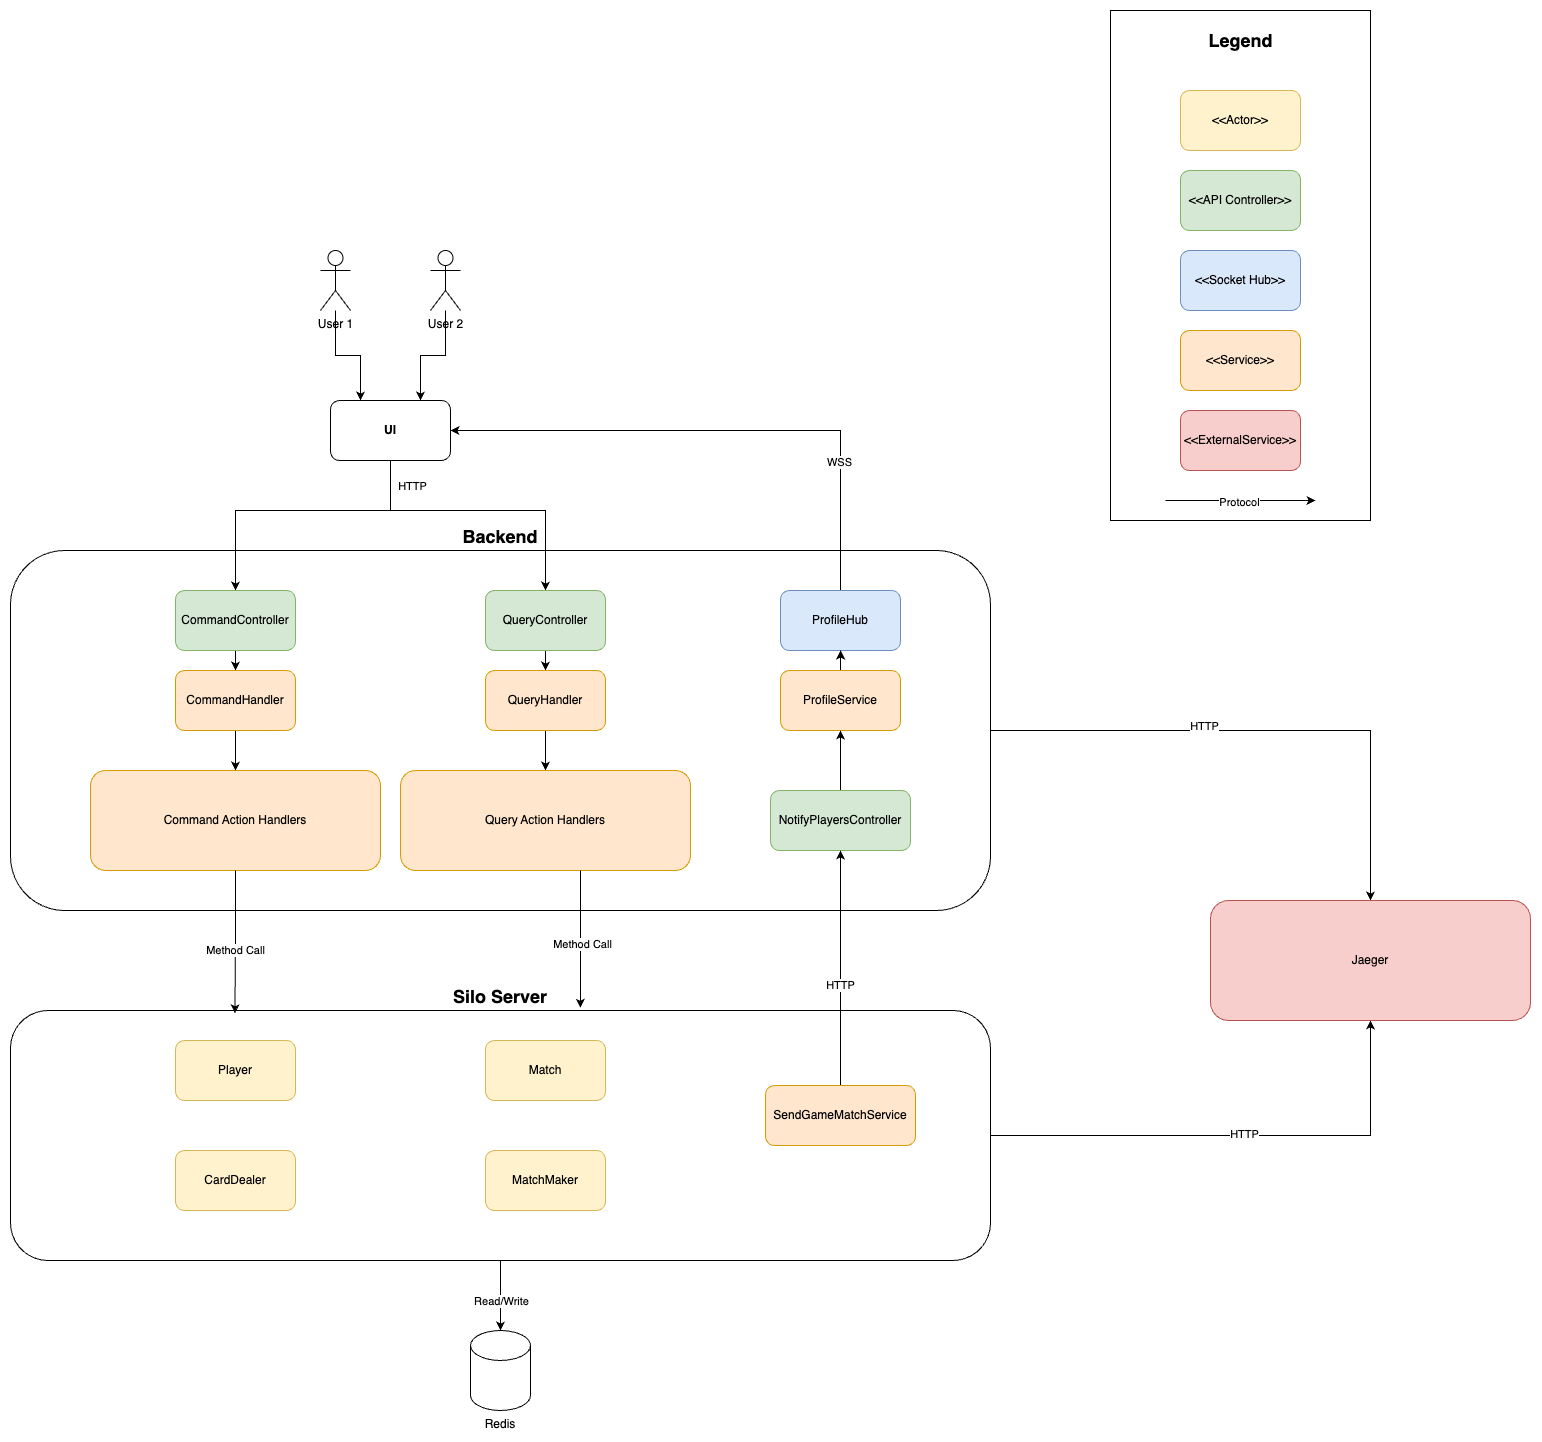

The diagram above was exported from draw.io. Its source (the exported page's mxGraphModel, read from the mxfile embedded in the PNG):
<mxGraphModel dx="1865" dy="2253" grid="1" gridSize="10" guides="1" tooltips="1" connect="1" arrows="1" fold="1" page="1" pageScale="1" pageWidth="827" pageHeight="1169" math="0" shadow="0">
  <root>
    <mxCell id="0" />
    <mxCell id="1" parent="0" />
    <mxCell id="1Lq24JRegQzs3EulA0CL-32" value="" style="rounded=0;whiteSpace=wrap;html=1;labelPosition=center;verticalLabelPosition=top;align=center;verticalAlign=bottom;" parent="1" vertex="1">
      <mxGeometry x="1100" y="-520" width="260" height="510" as="geometry" />
    </mxCell>
    <mxCell id="acBKIw57EiYT2RUyk9zV-19" style="edgeStyle=orthogonalEdgeStyle;rounded=0;orthogonalLoop=1;jettySize=auto;html=1;entryX=0.5;entryY=0;entryDx=0;entryDy=0;" edge="1" parent="1" source="1Lq24JRegQzs3EulA0CL-18" target="acBKIw57EiYT2RUyk9zV-18">
      <mxGeometry relative="1" as="geometry" />
    </mxCell>
    <mxCell id="acBKIw57EiYT2RUyk9zV-22" value="HTTP" style="edgeLabel;html=1;align=center;verticalAlign=middle;resizable=0;points=[];" vertex="1" connectable="0" parent="acBKIw57EiYT2RUyk9zV-19">
      <mxGeometry x="-0.2252" y="5" relative="1" as="geometry">
        <mxPoint as="offset" />
      </mxGeometry>
    </mxCell>
    <mxCell id="1Lq24JRegQzs3EulA0CL-18" value="&lt;b&gt;&lt;font style=&quot;font-size: 18px;&quot;&gt;Backend&lt;/font&gt;&lt;/b&gt;" style="rounded=1;whiteSpace=wrap;html=1;align=center;labelPosition=center;verticalLabelPosition=top;verticalAlign=bottom;" parent="1" vertex="1">
      <mxGeometry y="20" width="980" height="360" as="geometry" />
    </mxCell>
    <mxCell id="acBKIw57EiYT2RUyk9zV-20" style="edgeStyle=orthogonalEdgeStyle;rounded=0;orthogonalLoop=1;jettySize=auto;html=1;entryX=0.5;entryY=1;entryDx=0;entryDy=0;" edge="1" parent="1" source="1Lq24JRegQzs3EulA0CL-28" target="acBKIw57EiYT2RUyk9zV-18">
      <mxGeometry relative="1" as="geometry" />
    </mxCell>
    <mxCell id="acBKIw57EiYT2RUyk9zV-21" value="HTTP" style="edgeLabel;html=1;align=center;verticalAlign=middle;resizable=0;points=[];" vertex="1" connectable="0" parent="acBKIw57EiYT2RUyk9zV-20">
      <mxGeometry x="0.018" y="2" relative="1" as="geometry">
        <mxPoint as="offset" />
      </mxGeometry>
    </mxCell>
    <mxCell id="1Lq24JRegQzs3EulA0CL-28" value="&lt;b&gt;&lt;font style=&quot;font-size: 18px;&quot;&gt;Silo Server&lt;/font&gt;&lt;/b&gt;" style="rounded=1;whiteSpace=wrap;html=1;labelPosition=center;verticalLabelPosition=top;align=center;verticalAlign=bottom;" parent="1" vertex="1">
      <mxGeometry y="480" width="980" height="250" as="geometry" />
    </mxCell>
    <mxCell id="1Lq24JRegQzs3EulA0CL-1" value="&amp;lt;&amp;lt;Actor&amp;gt;&amp;gt;" style="rounded=1;whiteSpace=wrap;html=1;fillColor=#fff2cc;strokeColor=#d6b656;" parent="1" vertex="1">
      <mxGeometry x="1170" y="-440" width="120" height="60" as="geometry" />
    </mxCell>
    <mxCell id="1Lq24JRegQzs3EulA0CL-4" value="Player" style="rounded=1;whiteSpace=wrap;html=1;fillColor=#fff2cc;strokeColor=#d6b656;" parent="1" vertex="1">
      <mxGeometry x="165" y="510" width="120" height="60" as="geometry" />
    </mxCell>
    <mxCell id="1Lq24JRegQzs3EulA0CL-6" value="MatchMaker" style="rounded=1;whiteSpace=wrap;html=1;fillColor=#fff2cc;strokeColor=#d6b656;" parent="1" vertex="1">
      <mxGeometry x="475" y="620" width="120" height="60" as="geometry" />
    </mxCell>
    <mxCell id="1Lq24JRegQzs3EulA0CL-7" value="CardDealer" style="rounded=1;whiteSpace=wrap;html=1;fillColor=#fff2cc;strokeColor=#d6b656;" parent="1" vertex="1">
      <mxGeometry x="165" y="620" width="120" height="60" as="geometry" />
    </mxCell>
    <mxCell id="1Lq24JRegQzs3EulA0CL-8" value="Match" style="rounded=1;whiteSpace=wrap;html=1;fillColor=#fff2cc;strokeColor=#d6b656;" parent="1" vertex="1">
      <mxGeometry x="475" y="510" width="120" height="60" as="geometry" />
    </mxCell>
    <mxCell id="1Lq24JRegQzs3EulA0CL-12" value="" style="endArrow=classic;html=1;rounded=0;" parent="1" edge="1">
      <mxGeometry width="50" height="50" relative="1" as="geometry">
        <mxPoint x="1155" y="-30" as="sourcePoint" />
        <mxPoint x="1305" y="-30" as="targetPoint" />
      </mxGeometry>
    </mxCell>
    <mxCell id="1Lq24JRegQzs3EulA0CL-13" value="Protocol" style="edgeLabel;html=1;align=center;verticalAlign=middle;resizable=0;points=[];" parent="1Lq24JRegQzs3EulA0CL-12" vertex="1" connectable="0">
      <mxGeometry x="-0.0267" y="-1" relative="1" as="geometry">
        <mxPoint as="offset" />
      </mxGeometry>
    </mxCell>
    <mxCell id="1Lq24JRegQzs3EulA0CL-21" style="edgeStyle=orthogonalEdgeStyle;rounded=0;orthogonalLoop=1;jettySize=auto;html=1;entryX=0.5;entryY=0;entryDx=0;entryDy=0;" parent="1" source="1Lq24JRegQzs3EulA0CL-14" target="1Lq24JRegQzs3EulA0CL-19" edge="1">
      <mxGeometry relative="1" as="geometry">
        <Array as="points">
          <mxPoint x="380" y="-20" />
          <mxPoint x="225" y="-20" />
        </Array>
      </mxGeometry>
    </mxCell>
    <mxCell id="1Lq24JRegQzs3EulA0CL-22" value="HTTP" style="edgeLabel;html=1;align=center;verticalAlign=middle;resizable=0;points=[];" parent="1Lq24JRegQzs3EulA0CL-21" vertex="1" connectable="0">
      <mxGeometry x="-0.2308" y="1" relative="1" as="geometry">
        <mxPoint x="80" y="-26" as="offset" />
      </mxGeometry>
    </mxCell>
    <mxCell id="1Lq24JRegQzs3EulA0CL-26" style="edgeStyle=orthogonalEdgeStyle;rounded=0;orthogonalLoop=1;jettySize=auto;html=1;entryX=0.5;entryY=0;entryDx=0;entryDy=0;" parent="1" source="1Lq24JRegQzs3EulA0CL-14" target="1Lq24JRegQzs3EulA0CL-25" edge="1">
      <mxGeometry relative="1" as="geometry">
        <Array as="points">
          <mxPoint x="380" y="-20" />
          <mxPoint x="535" y="-20" />
        </Array>
      </mxGeometry>
    </mxCell>
    <mxCell id="1Lq24JRegQzs3EulA0CL-14" value="&lt;b&gt;UI&lt;/b&gt;" style="rounded=1;whiteSpace=wrap;html=1;" parent="1" vertex="1">
      <mxGeometry x="320" y="-130" width="120" height="60" as="geometry" />
    </mxCell>
    <mxCell id="1Lq24JRegQzs3EulA0CL-23" style="edgeStyle=orthogonalEdgeStyle;rounded=0;orthogonalLoop=1;jettySize=auto;html=1;entryX=0.25;entryY=0;entryDx=0;entryDy=0;" parent="1" source="1Lq24JRegQzs3EulA0CL-15" target="1Lq24JRegQzs3EulA0CL-14" edge="1">
      <mxGeometry relative="1" as="geometry" />
    </mxCell>
    <mxCell id="1Lq24JRegQzs3EulA0CL-15" value="User 1" style="shape=umlActor;verticalLabelPosition=bottom;verticalAlign=top;html=1;outlineConnect=0;" parent="1" vertex="1">
      <mxGeometry x="310" y="-280" width="30" height="60" as="geometry" />
    </mxCell>
    <mxCell id="1Lq24JRegQzs3EulA0CL-24" style="edgeStyle=orthogonalEdgeStyle;rounded=0;orthogonalLoop=1;jettySize=auto;html=1;entryX=0.75;entryY=0;entryDx=0;entryDy=0;" parent="1" source="1Lq24JRegQzs3EulA0CL-16" target="1Lq24JRegQzs3EulA0CL-14" edge="1">
      <mxGeometry relative="1" as="geometry" />
    </mxCell>
    <mxCell id="1Lq24JRegQzs3EulA0CL-16" value="User 2" style="shape=umlActor;verticalLabelPosition=bottom;verticalAlign=top;html=1;outlineConnect=0;" parent="1" vertex="1">
      <mxGeometry x="420" y="-280" width="30" height="60" as="geometry" />
    </mxCell>
    <mxCell id="1Lq24JRegQzs3EulA0CL-34" style="edgeStyle=orthogonalEdgeStyle;rounded=0;orthogonalLoop=1;jettySize=auto;html=1;entryX=0.5;entryY=0;entryDx=0;entryDy=0;" parent="1" source="1Lq24JRegQzs3EulA0CL-19" target="1Lq24JRegQzs3EulA0CL-31" edge="1">
      <mxGeometry relative="1" as="geometry" />
    </mxCell>
    <mxCell id="1Lq24JRegQzs3EulA0CL-19" value="CommandController" style="rounded=1;whiteSpace=wrap;html=1;fillColor=#d5e8d4;strokeColor=#82b366;" parent="1" vertex="1">
      <mxGeometry x="165" y="60" width="120" height="60" as="geometry" />
    </mxCell>
    <mxCell id="1Lq24JRegQzs3EulA0CL-20" value="&amp;lt;&amp;lt;API Controller&amp;gt;&amp;gt;" style="rounded=1;whiteSpace=wrap;html=1;fillColor=#d5e8d4;strokeColor=#82b366;" parent="1" vertex="1">
      <mxGeometry x="1170" y="-360" width="120" height="60" as="geometry" />
    </mxCell>
    <mxCell id="1Lq24JRegQzs3EulA0CL-36" style="edgeStyle=orthogonalEdgeStyle;rounded=0;orthogonalLoop=1;jettySize=auto;html=1;entryX=0.5;entryY=0;entryDx=0;entryDy=0;" parent="1" source="1Lq24JRegQzs3EulA0CL-25" target="1Lq24JRegQzs3EulA0CL-35" edge="1">
      <mxGeometry relative="1" as="geometry" />
    </mxCell>
    <mxCell id="1Lq24JRegQzs3EulA0CL-25" value="QueryController" style="rounded=1;whiteSpace=wrap;html=1;fillColor=#d5e8d4;strokeColor=#82b366;" parent="1" vertex="1">
      <mxGeometry x="475" y="60" width="120" height="60" as="geometry" />
    </mxCell>
    <mxCell id="1Lq24JRegQzs3EulA0CL-27" value="Redis" style="shape=cylinder3;whiteSpace=wrap;html=1;boundedLbl=1;backgroundOutline=1;size=15;labelPosition=center;verticalLabelPosition=bottom;align=center;verticalAlign=top;" parent="1" vertex="1">
      <mxGeometry x="460" y="800" width="60" height="80" as="geometry" />
    </mxCell>
    <mxCell id="1Lq24JRegQzs3EulA0CL-29" style="edgeStyle=orthogonalEdgeStyle;rounded=0;orthogonalLoop=1;jettySize=auto;html=1;entryX=0.5;entryY=0;entryDx=0;entryDy=0;entryPerimeter=0;" parent="1" source="1Lq24JRegQzs3EulA0CL-28" target="1Lq24JRegQzs3EulA0CL-27" edge="1">
      <mxGeometry relative="1" as="geometry" />
    </mxCell>
    <mxCell id="1Lq24JRegQzs3EulA0CL-30" value="Read/Write" style="edgeLabel;html=1;align=center;verticalAlign=middle;resizable=0;points=[];" parent="1Lq24JRegQzs3EulA0CL-29" vertex="1" connectable="0">
      <mxGeometry x="0.1333" relative="1" as="geometry">
        <mxPoint as="offset" />
      </mxGeometry>
    </mxCell>
    <mxCell id="1Lq24JRegQzs3EulA0CL-52" style="edgeStyle=orthogonalEdgeStyle;rounded=0;orthogonalLoop=1;jettySize=auto;html=1;entryX=0.5;entryY=0;entryDx=0;entryDy=0;" parent="1" source="1Lq24JRegQzs3EulA0CL-31" target="1Lq24JRegQzs3EulA0CL-51" edge="1">
      <mxGeometry relative="1" as="geometry" />
    </mxCell>
    <mxCell id="1Lq24JRegQzs3EulA0CL-31" value="CommandHandler" style="rounded=1;whiteSpace=wrap;html=1;fillColor=#ffe6cc;strokeColor=#d79b00;" parent="1" vertex="1">
      <mxGeometry x="165" y="140" width="120" height="60" as="geometry" />
    </mxCell>
    <mxCell id="1Lq24JRegQzs3EulA0CL-33" value="&amp;lt;&amp;lt;Service&amp;gt;&amp;gt;" style="rounded=1;whiteSpace=wrap;html=1;fillColor=#ffe6cc;strokeColor=#d79b00;" parent="1" vertex="1">
      <mxGeometry x="1170" y="-200" width="120" height="60" as="geometry" />
    </mxCell>
    <mxCell id="1Lq24JRegQzs3EulA0CL-54" style="edgeStyle=orthogonalEdgeStyle;rounded=0;orthogonalLoop=1;jettySize=auto;html=1;entryX=0.5;entryY=0;entryDx=0;entryDy=0;" parent="1" source="1Lq24JRegQzs3EulA0CL-35" target="1Lq24JRegQzs3EulA0CL-53" edge="1">
      <mxGeometry relative="1" as="geometry" />
    </mxCell>
    <mxCell id="1Lq24JRegQzs3EulA0CL-35" value="QueryHandler" style="rounded=1;whiteSpace=wrap;html=1;fillColor=#ffe6cc;strokeColor=#d79b00;" parent="1" vertex="1">
      <mxGeometry x="475" y="140" width="120" height="60" as="geometry" />
    </mxCell>
    <mxCell id="1Lq24JRegQzs3EulA0CL-51" value="Command Action Handlers" style="rounded=1;whiteSpace=wrap;html=1;fillColor=#ffe6cc;strokeColor=#d79b00;" parent="1" vertex="1">
      <mxGeometry x="80" y="240" width="290" height="100" as="geometry" />
    </mxCell>
    <mxCell id="1Lq24JRegQzs3EulA0CL-53" value="Query Action Handlers" style="rounded=1;whiteSpace=wrap;html=1;fillColor=#ffe6cc;strokeColor=#d79b00;" parent="1" vertex="1">
      <mxGeometry x="390" y="240" width="290" height="100" as="geometry" />
    </mxCell>
    <mxCell id="1Lq24JRegQzs3EulA0CL-61" style="edgeStyle=orthogonalEdgeStyle;rounded=0;orthogonalLoop=1;jettySize=auto;html=1;entryX=1;entryY=0.5;entryDx=0;entryDy=0;" parent="1" source="1Lq24JRegQzs3EulA0CL-57" target="1Lq24JRegQzs3EulA0CL-14" edge="1">
      <mxGeometry relative="1" as="geometry">
        <Array as="points">
          <mxPoint x="830" y="-100" />
        </Array>
      </mxGeometry>
    </mxCell>
    <mxCell id="1Lq24JRegQzs3EulA0CL-68" value="WSS" style="edgeLabel;html=1;align=center;verticalAlign=middle;resizable=0;points=[];" parent="1Lq24JRegQzs3EulA0CL-61" vertex="1" connectable="0">
      <mxGeometry x="-0.5337" y="2" relative="1" as="geometry">
        <mxPoint as="offset" />
      </mxGeometry>
    </mxCell>
    <mxCell id="1Lq24JRegQzs3EulA0CL-57" value="ProfileHub" style="rounded=1;whiteSpace=wrap;html=1;fillColor=#dae8fc;strokeColor=#6c8ebf;" parent="1" vertex="1">
      <mxGeometry x="770" y="60" width="120" height="60" as="geometry" />
    </mxCell>
    <mxCell id="1Lq24JRegQzs3EulA0CL-62" style="edgeStyle=orthogonalEdgeStyle;rounded=0;orthogonalLoop=1;jettySize=auto;html=1;" parent="1" source="1Lq24JRegQzs3EulA0CL-60" target="1Lq24JRegQzs3EulA0CL-57" edge="1">
      <mxGeometry relative="1" as="geometry" />
    </mxCell>
    <mxCell id="1Lq24JRegQzs3EulA0CL-60" value="ProfileService" style="rounded=1;whiteSpace=wrap;html=1;fillColor=#ffe6cc;strokeColor=#d79b00;" parent="1" vertex="1">
      <mxGeometry x="770" y="140" width="120" height="60" as="geometry" />
    </mxCell>
    <mxCell id="acBKIw57EiYT2RUyk9zV-2" style="edgeStyle=orthogonalEdgeStyle;rounded=0;orthogonalLoop=1;jettySize=auto;html=1;entryX=0.546;entryY=-0.011;entryDx=0;entryDy=0;entryPerimeter=0;" edge="1" parent="1">
      <mxGeometry relative="1" as="geometry">
        <mxPoint x="569.9966666666666" y="340" as="sourcePoint" />
        <mxPoint x="570.0099999999999" y="477.25" as="targetPoint" />
      </mxGeometry>
    </mxCell>
    <mxCell id="acBKIw57EiYT2RUyk9zV-11" value="Method Call" style="edgeLabel;html=1;align=center;verticalAlign=middle;resizable=0;points=[];" vertex="1" connectable="0" parent="acBKIw57EiYT2RUyk9zV-2">
      <mxGeometry x="0.0492" y="1" relative="1" as="geometry">
        <mxPoint as="offset" />
      </mxGeometry>
    </mxCell>
    <mxCell id="acBKIw57EiYT2RUyk9zV-4" style="edgeStyle=orthogonalEdgeStyle;rounded=0;orthogonalLoop=1;jettySize=auto;html=1;entryX=0.229;entryY=0.011;entryDx=0;entryDy=0;entryPerimeter=0;" edge="1" parent="1" source="1Lq24JRegQzs3EulA0CL-51" target="1Lq24JRegQzs3EulA0CL-28">
      <mxGeometry relative="1" as="geometry" />
    </mxCell>
    <mxCell id="acBKIw57EiYT2RUyk9zV-12" value="Method Call" style="edgeLabel;html=1;align=center;verticalAlign=middle;resizable=0;points=[];" vertex="1" connectable="0" parent="acBKIw57EiYT2RUyk9zV-4">
      <mxGeometry x="0.0877" relative="1" as="geometry">
        <mxPoint y="1" as="offset" />
      </mxGeometry>
    </mxCell>
    <mxCell id="acBKIw57EiYT2RUyk9zV-6" value="&amp;lt;&amp;lt;Socket Hub&amp;gt;&amp;gt;" style="rounded=1;whiteSpace=wrap;html=1;fillColor=#dae8fc;strokeColor=#6c8ebf;" vertex="1" parent="1">
      <mxGeometry x="1170" y="-280" width="120" height="60" as="geometry" />
    </mxCell>
    <mxCell id="acBKIw57EiYT2RUyk9zV-14" style="edgeStyle=orthogonalEdgeStyle;rounded=0;orthogonalLoop=1;jettySize=auto;html=1;" edge="1" parent="1" source="acBKIw57EiYT2RUyk9zV-7" target="1Lq24JRegQzs3EulA0CL-60">
      <mxGeometry relative="1" as="geometry" />
    </mxCell>
    <mxCell id="acBKIw57EiYT2RUyk9zV-7" value="NotifyPlayersController" style="rounded=1;whiteSpace=wrap;html=1;fillColor=#d5e8d4;strokeColor=#82b366;" vertex="1" parent="1">
      <mxGeometry x="760" y="260" width="140" height="60" as="geometry" />
    </mxCell>
    <mxCell id="acBKIw57EiYT2RUyk9zV-10" style="edgeStyle=orthogonalEdgeStyle;rounded=0;orthogonalLoop=1;jettySize=auto;html=1;entryX=0.5;entryY=1;entryDx=0;entryDy=0;exitX=0.5;exitY=0;exitDx=0;exitDy=0;" edge="1" parent="1" source="acBKIw57EiYT2RUyk9zV-15" target="acBKIw57EiYT2RUyk9zV-7">
      <mxGeometry relative="1" as="geometry">
        <mxPoint x="830" y="510" as="sourcePoint" />
      </mxGeometry>
    </mxCell>
    <mxCell id="acBKIw57EiYT2RUyk9zV-13" value="HTTP" style="edgeLabel;html=1;align=center;verticalAlign=middle;resizable=0;points=[];" vertex="1" connectable="0" parent="acBKIw57EiYT2RUyk9zV-10">
      <mxGeometry x="-0.1509" y="1" relative="1" as="geometry">
        <mxPoint y="-1" as="offset" />
      </mxGeometry>
    </mxCell>
    <mxCell id="acBKIw57EiYT2RUyk9zV-15" value="SendGameMatchService" style="rounded=1;whiteSpace=wrap;html=1;fillColor=#ffe6cc;strokeColor=#d79b00;" vertex="1" parent="1">
      <mxGeometry x="755" y="555" width="150" height="60" as="geometry" />
    </mxCell>
    <mxCell id="acBKIw57EiYT2RUyk9zV-16" value="Legend" style="text;html=1;align=center;verticalAlign=middle;resizable=0;points=[];autosize=1;strokeColor=none;fillColor=none;fontStyle=1;fontSize=18;" vertex="1" parent="1">
      <mxGeometry x="1190" y="-510" width="80" height="40" as="geometry" />
    </mxCell>
    <mxCell id="acBKIw57EiYT2RUyk9zV-17" value="&amp;lt;&amp;lt;ExternalService&amp;gt;&amp;gt;" style="rounded=1;whiteSpace=wrap;html=1;fillColor=#f8cecc;strokeColor=#b85450;" vertex="1" parent="1">
      <mxGeometry x="1170" y="-120" width="120" height="60" as="geometry" />
    </mxCell>
    <mxCell id="acBKIw57EiYT2RUyk9zV-18" value="Jaeger" style="rounded=1;whiteSpace=wrap;html=1;fillColor=#f8cecc;strokeColor=#b85450;" vertex="1" parent="1">
      <mxGeometry x="1200" y="370" width="320" height="120" as="geometry" />
    </mxCell>
  </root>
</mxGraphModel>